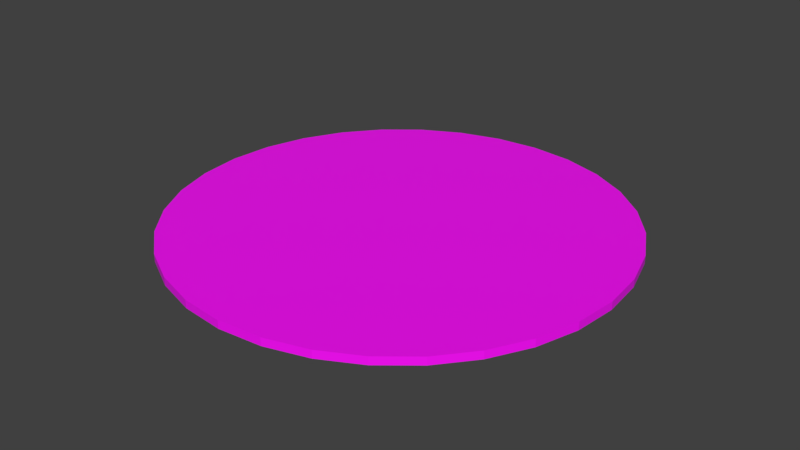 # Source: floor.blend  (saved by Blender 2.91.10; exported with 4.5.12 LTS)
import bpy
from mathutils import Matrix  # noqa: F401  (used for matrix-valued properties, if any)

bpy.ops.wm.read_factory_settings(use_empty=True)
scene = bpy.context.scene
scene.name = 'Scene'

# ---- collections
col_collection_1 = bpy.data.collections.new('Collection 1'); scene.collection.children.link(col_collection_1)

# ---- images (referenced by path relative to the original .blend; pixels are not part of the script)
import os
ASSET_DIR = os.environ.get("B2B_ASSET_DIR", "")  # directory of the original .blend (textures are referenced by path, not embedded)
HERE = os.path.dirname(os.path.abspath(__file__))  # packed textures are extracted next to this script under _unpacked/

def load_image(name, relpath, width, height, colorspace="sRGB"):
    """Load a texture the original file referenced (path relative to the .blend, or extracted next to this script)."""
    p = next((c for c in (os.path.join(HERE, relpath), os.path.join(ASSET_DIR, relpath)) if relpath and os.path.exists(c)), "")
    if p:
        img = bpy.data.images.load(p, check_existing=True)
        img.name = name
    else:  # same state as the original file: an image datablock whose file is absent (Cycles renders it pink)
        img = bpy.data.images.new(name, width, height)
        img.source = "FILE"
        img.filepath = "//" + (relpath or name)
    img.colorspace_settings.name = colorspace
    return img
img_floor_png = load_image('floor.png', 'floor.png', 1024, 1024, 'sRGB')

# ---- materials (node trees are filled in below, after node groups)
mat_material = bpy.data.materials.new('Material')
mat_material.use_transparent_shadow = False

# ---- material node trees
mat_material.use_nodes = True; mat_material.node_tree.nodes.clear()
_N = mat_material.node_tree.nodes; _L = mat_material.node_tree.links
n0 = _N.new('ShaderNodeBsdfPrincipled'); n0.name = 'Principled BSDF'; n0.location = (10, 300)
n0.distribution = 'GGX'
n0.subsurface_method = 'BURLEY'
n0.inputs[3].default_value = 1.45
n0.inputs[27].default_value = (0.0, 0.0, 0.0, 1.0)
n0.inputs[28].default_value = 1.0
n1 = _N.new('ShaderNodeOutputMaterial'); n1.name = 'Material Output'; n1.location = (300, 300)
n2 = _N.new('ShaderNodeTexImage'); n2.name = 'Image Texture'; n2.location = (-280, 280)
n2.image = img_floor_png
_L.new(n0.outputs[0], n1.inputs[0])
_L.new(n2.outputs[0], n0.inputs[0])
n1.is_active_output = True

# ---- world
world_world = bpy.data.worlds.new('World'); scene.world = world_world
world_world.color = (0.05088, 0.05088, 0.05088)
world_world.use_sun_shadow = False
world_world.sun_shadow_jitter_overblur = 0.0
world_world.cycles.sampling_method = 'MANUAL'

# ---- meshes
me_cylinder_001 = bpy.data.meshes.new('Cylinder.001')
me_cylinder_001.from_pydata([(0.0, -7.442, 0.1337), (0.0, -7.442, -0.1337), (-1.452, -7.299, 0.1337), (-1.452, -7.299, -0.1337), (-2.848, -6.876, 0.1337), (-2.848, -6.876, -0.1337), (-4.135, -6.188, 0.1337), (-4.135, -6.188, -0.1337), (-5.263, -5.263, 0.1337), (-5.263, -5.263, -0.1337), (-6.188, -4.135, 0.1337), (-6.188, -4.135, -0.1337), (-6.876, -2.848, 0.1337), (-6.876, -2.848, -0.1337), (-7.299, -1.452, 0.1337), (-7.299, -1.452, -0.1337), (-7.442, -5.619e-07, 0.1337), (-7.442, -5.619e-07, -0.1337), (-7.299, 1.452, 0.1337), (-7.299, 1.452, -0.1337), (-6.876, 2.848, 0.1337), (-6.876, 2.848, -0.1337), (-6.188, 4.135, 0.1337), (-6.188, 4.135, -0.1337), (-5.263, 5.263, 0.1337), (-5.263, 5.263, -0.1337), (-4.135, 6.188, 0.1337), (-4.135, 6.188, -0.1337), (-2.848, 6.876, 0.1337), (-2.848, 6.876, -0.1337), (-1.452, 7.299, 0.1337), (-1.452, 7.299, -0.1337), (2.425e-06, 7.442, 0.1337), (2.425e-06, 7.442, -0.1337), (1.452, 7.299, 0.1337), (1.452, 7.299, -0.1337), (2.848, 6.876, 0.1337), (2.848, 6.876, -0.1337), (4.135, 6.188, 0.1337), (4.135, 6.188, -0.1337), (5.263, 5.263, 0.1337), (5.263, 5.263, -0.1337), (6.188, 4.135, 0.1337), (6.188, 4.135, -0.1337), (6.876, 2.848, 0.1337), (6.876, 2.848, -0.1337), (7.299, 1.452, 0.1337), (7.299, 1.452, -0.1337), (7.442, -7.186e-06, 0.1337), (7.442, -7.186e-06, -0.1337), (7.299, -1.452, 0.1337), (7.299, -1.452, -0.1337), (6.876, -2.848, 0.1337), (6.876, -2.848, -0.1337), (6.188, -4.135, 0.1337), (6.188, -4.135, -0.1337), (5.263, -5.263, 0.1337), (5.263, -5.263, -0.1337), (4.135, -6.188, 0.1337), (4.135, -6.188, -0.1337), (2.848, -6.876, 0.1337), (2.848, -6.876, -0.1337), (1.452, -7.299, 0.1337), (1.452, -7.299, -0.1337)], [], [(0, 2, 3, 1), (2, 4, 5, 3), (4, 6, 7, 5), (6, 8, 9, 7), (8, 10, 11, 9), (10, 12, 13, 11), (12, 14, 15, 13), (14, 16, 17, 15), (16, 18, 19, 17), (18, 20, 21, 19), (20, 22, 23, 21), (22, 24, 25, 23), (24, 26, 27, 25), (26, 28, 29, 27), (28, 30, 31, 29), (30, 32, 33, 31), (32, 34, 35, 33), (34, 36, 37, 35), (36, 38, 39, 37), (38, 40, 41, 39), (40, 42, 43, 41), (42, 44, 45, 43), (44, 46, 47, 45), (46, 48, 49, 47), (48, 50, 51, 49), (50, 52, 53, 51), (52, 54, 55, 53), (54, 56, 57, 55), (56, 58, 59, 57), (58, 60, 61, 59), (3, 5, 7, 9, 11, 13, 15, 17, 19, 21, 23, 25, 27, 29, 31, 33, 35, 37, 39, 41, 43, 45, 47, 49, 51, 53, 55, 57, 59, 61, 63, 1), (60, 62, 63, 61), (62, 0, 1, 63), (0, 62, 60, 58, 56, 54, 52, 50, 48, 46, 44, 42, 40, 38, 36, 34, 32, 30, 28, 26, 24, 22, 20, 18, 16, 14, 12, 10, 8, 6, 4, 2)])
_uv = me_cylinder_001.uv_layers.new(name='UVMap')
_uv.uv.foreach_set('vector', [0.0, 0.0, 0.0, 1.0, 1.0, 1.0, 1.0, 0.0, 0.0, 0.0, 0.0, 1.0, 1.0, 1.0, 1.0, 0.0, 0.0, 0.0, 0.0, 1.0, 1.0, 1.0, 1.0, 0.0, 0.0, 0.0, 0.0, 1.0, 1.0, 1.0, 1.0, 0.0, 0.0, 0.0, 0.0, 1.0, 1.0, 1.0, 1.0, 0.0, 0.0, 0.0, 0.0, 1.0, 1.0, 1.0, 1.0, 0.0, 0.0, 0.0, 0.0, 1.0, 1.0, 1.0, 1.0, 0.0, 0.0, 0.0, 0.0, 1.0, 1.0, 1.0, 1.0, 0.0, 0.0, 0.0, 0.0, 1.0, 1.0, 1.0, 1.0, 0.0, 0.0, 0.0, 0.0, 1.0, 1.0, 1.0, 1.0, 0.0, 0.0, 0.0, 0.0, 1.0, 1.0, 1.0, 1.0, 0.0, 0.0, 0.0, 0.0, 1.0, 1.0, 1.0, 1.0, 0.0, 0.0, 0.0, 0.0, 1.0, 1.0, 1.0, 1.0, 0.0, 0.0, 0.0, 0.0, 1.0, 1.0, 1.0, 1.0, 0.0, 0.0, 0.0, 0.0, 1.0, 1.0, 1.0, 1.0, 0.0, 0.0, 0.0, 0.0, 1.0, 1.0, 1.0, 1.0, 0.0, 0.0, 0.0, 0.0, 1.0, 1.0, 1.0, 1.0, 0.0, 0.0, 0.0, 0.0, 1.0, 1.0, 1.0, 1.0, 0.0, 0.0, 0.0, 0.0, 1.0, 1.0, 1.0, 1.0, 0.0, 0.0, 0.0, 0.0, 1.0, 1.0, 1.0, 1.0, 0.0, 0.0, 0.0, 0.0, 1.0, 1.0, 1.0, 1.0, 0.0, 0.0, 0.0, 0.0, 1.0, 1.0, 1.0, 1.0, 0.0, 0.0, 0.0, 0.0, 1.0, 1.0, 1.0, 1.0, 0.0, 0.0, 0.0, 0.0, 1.0, 1.0, 1.0, 1.0, 0.0, 0.0, 0.0, 0.0, 1.0, 1.0, 1.0, 1.0, 0.0, 0.0, 0.0, 0.0, 1.0, 1.0, 1.0, 1.0, 0.0, 0.0, 0.0, 0.0, 1.0, 1.0, 1.0, 1.0, 0.0, 0.0, 0.0, 0.0, 1.0, 1.0, 1.0, 1.0, 0.0, 0.0, 0.0, 0.0, 1.0, 1.0, 1.0, 1.0, 0.0, 0.0, 0.0, 0.0, 1.0, 1.0, 1.0, 1.0, 0.0, 0.5, 1.0, 0.4025, 0.9904, 0.3087, 0.9619, 0.2222, 0.9157, 0.1464, 0.8536, 0.08427, 0.7778, 0.03806, 0.6913, 0.009607, 0.5975, 0.0, 0.5, 0.009607, 0.4025, 0.03806, 0.3087, 0.08426, 0.2222, 0.1464, 0.1464, 0.2222, 0.08427, 0.3087, 0.03806, 0.4025, 0.009607, 0.5, 0.0, 0.5975, 0.009607, 0.6913, 0.03806, 0.7778, 0.08427, 0.8536, 0.1464, 0.9157, 0.2222, 0.9619, 0.3087, 0.9904, 0.4025, 1.0, 0.5, 0.9904, 0.5975, 0.9619, 0.6913, 0.9157, 0.7778, 0.8536, 0.8536, 0.7778, 0.9157, 0.6913, 0.9619, 0.5975, 0.9904, 0.0, 0.0, 0.0, 1.0, 1.0, 1.0, 1.0, 0.0, 0.0, 0.0, 0.0, 1.0, 1.0, 1.0, 1.0, 0.0, 0.5, 1.0, 0.4025, 0.9904, 0.3087, 0.9619, 0.2222, 0.9157, 0.1464, 0.8536, 0.08427, 0.7778, 0.03806, 0.6913, 0.009607, 0.5975, 0.0, 0.5, 0.009607, 0.4025, 0.03806, 0.3087, 0.08426, 0.2222, 0.1464, 0.1464, 0.2222, 0.08427, 0.3087, 0.03806, 0.4025, 0.009607, 0.5, 0.0, 0.5975, 0.009607, 0.6913, 0.03806, 0.7778, 0.08427, 0.8536, 0.1464, 0.9157, 0.2222, 0.9619, 0.3087, 0.9904, 0.4025, 1.0, 0.5, 0.9904, 0.5975, 0.9619, 0.6913, 0.9157, 0.7778, 0.8536, 0.8536, 0.7778, 0.9157, 0.6913, 0.9619, 0.5975, 0.9904])
me_cylinder_001.materials.append(mat_material)
me_cylinder_001.use_remesh_preserve_volume = False
me_cylinder_001.use_remesh_preserve_attributes = False
me_cylinder_001.use_mirror_vertex_groups = False
me_cylinder_001.update()

# ---- objects
ob_cylinder = bpy.data.objects.new('Cylinder', me_cylinder_001)

# ---- transforms, parenting, visibility, modifiers, constraints
ob_cylinder.location = (0.0, 0.0, 0.0)
ob_cylinder.lineart.crease_threshold = 0.0

# ---- collection membership
col_collection_1.objects.link(ob_cylinder)

# ---- scene / render settings (as saved in the file)
scene.frame_start = 1; scene.frame_end = 250; scene.frame_set(1)
scene.render.engine = 'BLENDER_EEVEE_NEXT'
scene.render.resolution_percentage = 50
scene.render.dither_intensity = 0.0
scene.cycles.use_denoising = False
scene.cycles.samples = 128
scene.cycles.sampling_pattern = 'TABULATED_SOBOL'
scene.cycles.use_adaptive_sampling = False
scene.cycles.use_light_tree = False
scene.cycles.blur_glossy = 0.0
scene.cycles.sample_clamp_indirect = 0.0
scene.view_settings.view_transform = 'Standard'
bpy.context.view_layer.update()

# ---- added for rendering (the .blend has no active camera and no usable light): camera, sun
cam_auto = bpy.data.cameras.new('AutoCamera')
cam_auto.lens = 50.0
cam_auto.sensor_width = 36.0
cam_auto.clip_end = 1000.0
ob_auto_camera = bpy.data.objects.new('AutoCamera', cam_auto)
scene.collection.objects.link(ob_auto_camera)
ob_auto_camera.location = (19.478, -23.3735, 15.5824)
ob_auto_camera.rotation_euler = (1.09748, -7.21219e-08, 0.694738)
scene.camera = ob_auto_camera
light_auto_sun = bpy.data.lights.new('AutoSun', 'SUN')
light_auto_sun.energy = 3.0
light_auto_sun.angle = 0.0523599
ob_auto_sun = bpy.data.objects.new('AutoSun', light_auto_sun)
scene.collection.objects.link(ob_auto_sun)
ob_auto_sun.rotation_euler = (0.872665, 0.174533, 0.523599)
bpy.context.view_layer.update()
